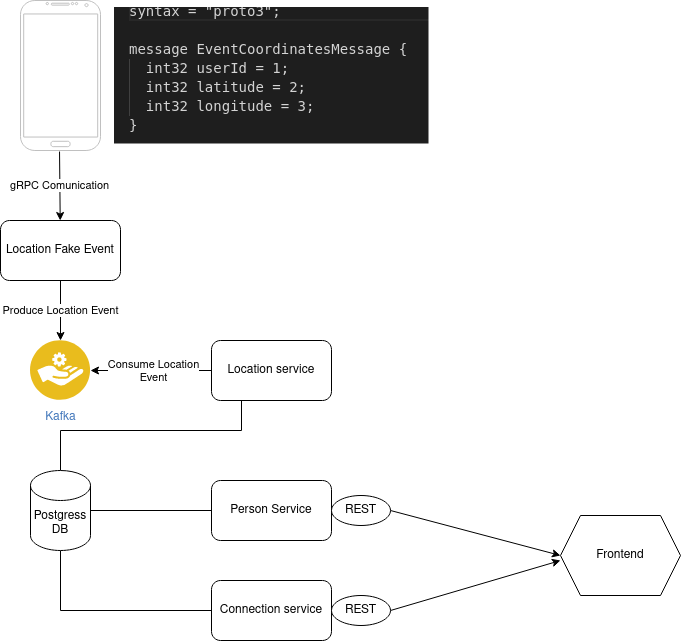

The diagram above was exported from draw.io. Its source (the exported page's mxGraphModel, read from the mxfile embedded in the PNG):
<mxGraphModel dx="1422" dy="788" grid="1" gridSize="10" guides="1" tooltips="1" connect="1" arrows="1" fold="1" page="1" pageScale="1" pageWidth="850" pageHeight="1100" math="0" shadow="0">
  <root>
    <mxCell id="0" />
    <mxCell id="1" parent="0" />
    <mxCell id="sI0lQIVtAJD3dOxgJLcD-1" style="edgeStyle=orthogonalEdgeStyle;rounded=0;orthogonalLoop=1;jettySize=auto;html=1;exitX=1;exitY=0.5;exitDx=0;exitDy=0;exitPerimeter=0;endArrow=none;endFill=0;" edge="1" parent="1" source="sI0lQIVtAJD3dOxgJLcD-4" target="sI0lQIVtAJD3dOxgJLcD-14">
      <mxGeometry relative="1" as="geometry" />
    </mxCell>
    <mxCell id="sI0lQIVtAJD3dOxgJLcD-2" style="edgeStyle=orthogonalEdgeStyle;rounded=0;orthogonalLoop=1;jettySize=auto;html=1;exitX=0.5;exitY=0;exitDx=0;exitDy=0;exitPerimeter=0;entryX=0.25;entryY=1;entryDx=0;entryDy=0;endArrow=none;endFill=0;" edge="1" parent="1" source="sI0lQIVtAJD3dOxgJLcD-4" target="sI0lQIVtAJD3dOxgJLcD-11">
      <mxGeometry relative="1" as="geometry">
        <Array as="points">
          <mxPoint x="140" y="510" />
          <mxPoint x="321" y="510" />
        </Array>
      </mxGeometry>
    </mxCell>
    <mxCell id="sI0lQIVtAJD3dOxgJLcD-3" style="edgeStyle=orthogonalEdgeStyle;rounded=0;orthogonalLoop=1;jettySize=auto;html=1;exitX=0.5;exitY=1;exitDx=0;exitDy=0;exitPerimeter=0;entryX=0;entryY=0.5;entryDx=0;entryDy=0;endArrow=none;endFill=0;" edge="1" parent="1" source="sI0lQIVtAJD3dOxgJLcD-4" target="sI0lQIVtAJD3dOxgJLcD-13">
      <mxGeometry relative="1" as="geometry" />
    </mxCell>
    <mxCell id="sI0lQIVtAJD3dOxgJLcD-4" value="Postgress DB" style="shape=cylinder3;whiteSpace=wrap;html=1;boundedLbl=1;backgroundOutline=1;size=15;" vertex="1" parent="1">
      <mxGeometry x="110" y="550" width="60" height="80" as="geometry" />
    </mxCell>
    <mxCell id="sI0lQIVtAJD3dOxgJLcD-5" value="Location Fake Event" style="rounded=1;whiteSpace=wrap;html=1;" vertex="1" parent="1">
      <mxGeometry x="80" y="300" width="120" height="60" as="geometry" />
    </mxCell>
    <mxCell id="sI0lQIVtAJD3dOxgJLcD-6" value="" style="verticalLabelPosition=bottom;verticalAlign=top;html=1;shadow=0;dashed=0;strokeWidth=1;shape=mxgraph.android.phone2;strokeColor=#c0c0c0;" vertex="1" parent="1">
      <mxGeometry x="100" y="80" width="80" height="150" as="geometry" />
    </mxCell>
    <mxCell id="sI0lQIVtAJD3dOxgJLcD-7" value="Kafka" style="aspect=fixed;perimeter=ellipsePerimeter;html=1;align=center;shadow=0;dashed=0;fontColor=#4277BB;labelBackgroundColor=#ffffff;fontSize=12;spacingTop=3;image;image=img/lib/ibm/applications/service_broker.svg;" vertex="1" parent="1">
      <mxGeometry x="110" y="420" width="60" height="60" as="geometry" />
    </mxCell>
    <mxCell id="sI0lQIVtAJD3dOxgJLcD-8" style="edgeStyle=orthogonalEdgeStyle;rounded=0;orthogonalLoop=1;jettySize=auto;html=1;exitX=0;exitY=0.5;exitDx=0;exitDy=0;" edge="1" parent="1" source="sI0lQIVtAJD3dOxgJLcD-11" target="sI0lQIVtAJD3dOxgJLcD-7">
      <mxGeometry relative="1" as="geometry" />
    </mxCell>
    <mxCell id="sI0lQIVtAJD3dOxgJLcD-9" value="Consume Location&lt;br&gt;Event" style="edgeLabel;html=1;align=center;verticalAlign=middle;resizable=0;points=[];" vertex="1" connectable="0" parent="sI0lQIVtAJD3dOxgJLcD-8">
      <mxGeometry x="0.2889" y="3" relative="1" as="geometry">
        <mxPoint x="19" y="-3" as="offset" />
      </mxGeometry>
    </mxCell>
    <mxCell id="sI0lQIVtAJD3dOxgJLcD-11" value="Location service" style="rounded=1;whiteSpace=wrap;html=1;" vertex="1" parent="1">
      <mxGeometry x="291" y="420" width="120" height="60" as="geometry" />
    </mxCell>
    <mxCell id="sI0lQIVtAJD3dOxgJLcD-13" value="Connection service" style="rounded=1;whiteSpace=wrap;html=1;arcSize=15;" vertex="1" parent="1">
      <mxGeometry x="291" y="660" width="120" height="60" as="geometry" />
    </mxCell>
    <mxCell id="sI0lQIVtAJD3dOxgJLcD-14" value="Person Service" style="rounded=1;whiteSpace=wrap;html=1;" vertex="1" parent="1">
      <mxGeometry x="291" y="560" width="120" height="60" as="geometry" />
    </mxCell>
    <mxCell id="sI0lQIVtAJD3dOxgJLcD-16" value="Frontend" style="shape=hexagon;perimeter=hexagonPerimeter2;whiteSpace=wrap;html=1;fixedSize=1;" vertex="1" parent="1">
      <mxGeometry x="640" y="595" width="120" height="80" as="geometry" />
    </mxCell>
    <mxCell id="sI0lQIVtAJD3dOxgJLcD-17" value="gRPC Comunication" style="endArrow=classic;html=1;rounded=0;exitX=0.488;exitY=1.007;exitDx=0;exitDy=0;exitPerimeter=0;" edge="1" parent="1" source="sI0lQIVtAJD3dOxgJLcD-6" target="sI0lQIVtAJD3dOxgJLcD-5">
      <mxGeometry width="50" height="50" relative="1" as="geometry">
        <mxPoint x="400" y="440" as="sourcePoint" />
        <mxPoint x="450" y="390" as="targetPoint" />
      </mxGeometry>
    </mxCell>
    <mxCell id="sI0lQIVtAJD3dOxgJLcD-18" value="Produce Location Event" style="endArrow=classic;html=1;rounded=0;exitX=0.5;exitY=1;exitDx=0;exitDy=0;entryX=0.5;entryY=0;entryDx=0;entryDy=0;" edge="1" parent="1" source="sI0lQIVtAJD3dOxgJLcD-5" target="sI0lQIVtAJD3dOxgJLcD-7">
      <mxGeometry width="50" height="50" relative="1" as="geometry">
        <mxPoint x="400" y="440" as="sourcePoint" />
        <mxPoint x="450" y="390" as="targetPoint" />
      </mxGeometry>
    </mxCell>
    <mxCell id="sI0lQIVtAJD3dOxgJLcD-19" value="" style="shape=image;verticalLabelPosition=bottom;labelBackgroundColor=#ffffff;verticalAlign=top;aspect=fixed;imageAspect=0;image=data:image/png,(base64 omitted: 13240 chars);" vertex="1" parent="1">
      <mxGeometry x="193.5" y="86.5" width="315" height="137" as="geometry" />
    </mxCell>
    <mxCell id="sI0lQIVtAJD3dOxgJLcD-27" style="edgeStyle=none;rounded=0;orthogonalLoop=1;jettySize=auto;html=1;exitX=1;exitY=0.5;exitDx=0;exitDy=0;" edge="1" parent="1" source="sI0lQIVtAJD3dOxgJLcD-22">
      <mxGeometry relative="1" as="geometry">
        <mxPoint x="640" y="640" as="targetPoint" />
      </mxGeometry>
    </mxCell>
    <mxCell id="sI0lQIVtAJD3dOxgJLcD-22" value="REST" style="ellipse;whiteSpace=wrap;html=1;rounded=1;arcSize=15;" vertex="1" parent="1">
      <mxGeometry x="411" y="675" width="59" height="30" as="geometry" />
    </mxCell>
    <mxCell id="sI0lQIVtAJD3dOxgJLcD-26" style="edgeStyle=none;rounded=0;orthogonalLoop=1;jettySize=auto;html=1;exitX=1;exitY=0.5;exitDx=0;exitDy=0;entryX=0;entryY=0.5;entryDx=0;entryDy=0;" edge="1" parent="1" source="sI0lQIVtAJD3dOxgJLcD-23" target="sI0lQIVtAJD3dOxgJLcD-16">
      <mxGeometry relative="1" as="geometry" />
    </mxCell>
    <mxCell id="sI0lQIVtAJD3dOxgJLcD-23" value="REST" style="ellipse;whiteSpace=wrap;html=1;rounded=1;arcSize=15;" vertex="1" parent="1">
      <mxGeometry x="411" y="575" width="59" height="30" as="geometry" />
    </mxCell>
  </root>
</mxGraphModel>